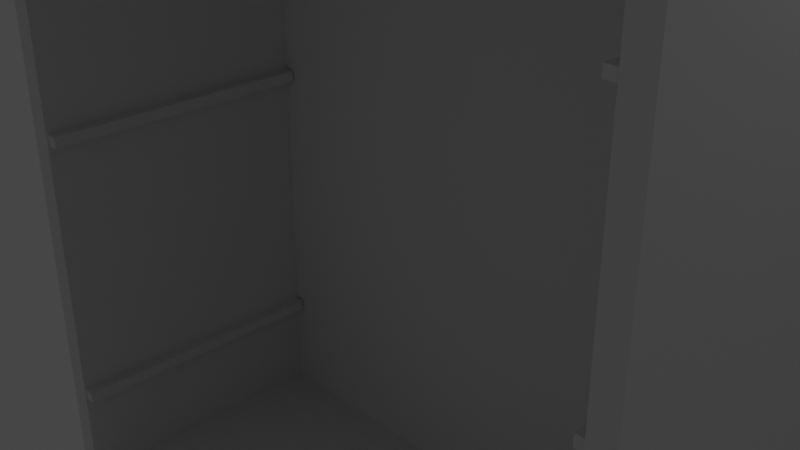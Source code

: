 # Source: emptycabinet.blend  (saved by Blender 2.93.21; exported with 4.5.12 LTS)
import bpy
from mathutils import Matrix  # noqa: F401  (used for matrix-valued properties, if any)

bpy.ops.wm.read_factory_settings(use_empty=True)
scene = bpy.context.scene
scene.name = 'Scene'

# ---- collections
col_collection = bpy.data.collections.new('Collection'); scene.collection.children.link(col_collection)

# ---- materials (node trees are filled in below, after node groups)
mat_material = bpy.data.materials.new('Material')
mat_material.alpha_threshold = 0.0
mat_material.use_transparent_shadow = False
mat_material.line_color = (0.0, 0.0, 0.0, 1.0)

# ---- material node trees
mat_material.use_nodes = True; mat_material.node_tree.nodes.clear()
_N = mat_material.node_tree.nodes; _L = mat_material.node_tree.links
n0 = _N.new('ShaderNodeOutputMaterial'); n0.name = 'Material Output'; n0.location = (300, 300)
n1 = _N.new('ShaderNodeBsdfPrincipled'); n1.name = 'Principled BSDF'; n1.location = (10, 300)
n1.distribution = 'GGX'
n1.subsurface_method = 'BURLEY'
n1.inputs[2].default_value = 0.4
n1.inputs[3].default_value = 1.45
n1.inputs[27].default_value = (0.0, 0.0, 0.0, 1.0)
n1.inputs[28].default_value = 1.0
_L.new(n1.outputs[0], n0.inputs[0])
n0.is_active_output = True

# ---- world
world_world = bpy.data.worlds.new('World'); scene.world = world_world
world_world.use_nodes = True; world_world.node_tree.nodes.clear()
_N = world_world.node_tree.nodes; _L = world_world.node_tree.links
n0 = _N.new('ShaderNodeOutputWorld'); n0.name = 'World Output'; n0.location = (300, 300)
n1 = _N.new('ShaderNodeBackground'); n1.name = 'Background'; n1.location = (10, 300)
n1.inputs[0].default_value = (0.05088, 0.05088, 0.05088, 1.0)
_L.new(n1.outputs[0], n0.inputs[0])
n0.is_active_output = True
world_world.color = (0.05088, 0.05088, 0.05088)
world_world.use_sun_shadow = False
world_world.sun_shadow_jitter_overblur = 0.0

# ---- cameras
cam_camera = bpy.data.cameras.new('Camera')
cam_camera.clip_end = 100.0
cam_camera.ortho_scale = 7.314

# ---- lights
light_light = bpy.data.lights.new('Light', 'POINT')
light_light.transmission_factor = 0.0
light_light.energy = 1000.0
light_light.shadow_soft_size = 0.1
light_light.shadow_maximum_resolution = 0.006
light_light.use_absolute_resolution = True

# ---- meshes
me_cube = bpy.data.meshes.new('Cube')
me_cube.from_pydata([(1.0, 1.0, 1.0), (1.0, 1.0, -1.0), (0.9331, -1.0, 0.9331), (0.9331, -1.0, -0.9331), (-1.0, 1.0, 1.0), (-1.0, 1.0, -1.0), (-0.9331, -1.0, 0.9331), (-0.9331, -1.0, -0.9331), (-1.0, -1.0, -1.0), (-1.0, -1.0, 1.0), (1.0, -1.0, 1.0), (1.0, -1.0, -1.0), (-0.9331, 0.8427, -0.9331), (-0.9331, 0.8427, 0.9331), (0.9331, 0.8427, 0.9331), (0.9331, 0.8427, -0.9331), (1.0, 1.0, 0.6692), (-1.0, -1.0, 0.6692), (1.0, -1.0, 0.6692), (-1.0, 1.0, 0.6692), (-0.9331, -0.9898, 0.6142), (0.9331, -0.9896, 0.6141), (-0.9331, 0.8325, 0.6142), (0.9331, 0.8323, 0.6141), (1.0, 1.0, 0.6247), (1.0, -1.0, 0.6247), (-1.0, 1.0, 0.6247), (0.9331, -0.9896, 0.5933), (0.9331, 0.8323, 0.5933), (-1.0, -1.0, 0.6247), (-0.9331, -0.9898, 0.5931), (-0.9331, 0.8325, 0.5931), (-0.9331, -1.0, 0.5829), (-0.9331, -1.0, 0.6244), (-0.9331, 0.8427, 0.5829), (-0.9331, 0.8427, 0.6244), (0.9331, -1.0, 0.6244), (0.9331, 0.8427, 0.6244), (0.9331, -1.0, 0.5829), (0.9331, 0.8427, 0.5829), (0.9011, -0.9896, 0.6141), (0.9011, 0.8323, 0.6141), (0.9011, -0.9896, 0.5933), (0.9011, 0.8323, 0.5933), (-0.9037, -0.9898, 0.5931), (-0.9037, -0.9898, 0.6142), (-0.9037, 0.8325, 0.5931), (-0.9037, 0.8325, 0.6142), (1.0, 1.0, 0.08304), (1.0, -1.0, 0.08304), (-1.0, 1.0, 0.08304), (0.9331, -0.9862, 0.06365), (0.9331, 0.8289, 0.06365), (-1.0, -1.0, 0.08304), (-0.9331, -0.9873, 0.06477), (-0.9331, 0.83, 0.06477), (1.0, 1.0, 0.02477), (1.0, -1.0, 0.02477), (-1.0, 1.0, 0.02477), (0.9331, -0.9862, 0.03695), (0.9331, 0.8289, 0.03695), (-1.0, -1.0, 0.02477), (-0.9331, -0.9873, 0.03583), (-0.9331, 0.83, 0.03583), (-0.9331, -1.0, 0.02312), (-0.9331, -1.0, 0.07749), (-0.9331, 0.8427, 0.02312), (-0.9331, 0.8427, 0.07749), (0.9331, -1.0, 0.07749), (0.9331, 0.8427, 0.07749), (0.9331, -1.0, 0.02312), (0.9331, 0.8427, 0.02312), (0.9055, -0.9862, 0.06365), (0.9055, 0.8289, 0.06365), (0.9055, -0.9862, 0.03695), (0.9055, 0.8289, 0.03695), (-0.8993, -0.9873, 0.03583), (-0.8993, -0.9873, 0.06477), (-0.8993, 0.83, 0.03583), (-0.8993, 0.83, 0.06477), (1.0, 1.0, -0.4876), (1.0, 1.0, -0.7438), (1.0, 1.0, -1.0), (1.0, -1.0, -0.4876), (1.0, -1.0, -0.7438), (1.0, -1.0, -1.0), (-1.0, 1.0, -0.4876), (-1.0, 1.0, -0.7438), (-1.0, 1.0, -1.0), (0.9331, -1.0, -0.455), (0.9331, -0.9882, -0.6823), (0.9331, -1.0, -0.9331), (0.9331, 0.8427, -0.455), (0.9331, 0.8309, -0.6823), (0.9331, 0.8427, -0.9331), (-1.0, -1.0, -1.0), (-1.0, -1.0, -0.7438), (-1.0, -1.0, -0.4876), (-0.9331, -1.0, -0.9331), (-0.9331, -0.9908, -0.6848), (-0.9331, -1.0, -0.455), (-0.9331, 0.8427, -0.9331), (-0.9331, 0.8335, -0.6848), (-0.9331, 0.8427, -0.455), (1.0, 1.0, -0.6942), (1.0, -1.0, -0.6942), (-1.0, 1.0, -0.6942), (0.9331, -0.9882, -0.6595), (0.9331, 0.8309, -0.6595), (-1.0, -1.0, -0.6942), (-0.9331, -0.9908, -0.657), (-0.9331, 0.8335, -0.657), (-0.9331, -1.0, -0.6941), (-0.9331, 0.8427, -0.6941), (-0.9331, -1.0, -0.6477), (-0.9331, 0.8427, -0.6477), (-0.9004, -0.9908, -0.6848), (-0.9004, 0.8335, -0.6848), (-0.9004, -0.9908, -0.657), (-0.9004, 0.8335, -0.657), (0.9331, -1.0, -0.6477), (0.9331, -1.0, -0.6941), (0.9331, 0.8427, -0.6477), (0.9331, 0.8427, -0.6941), (0.8977, -0.9882, -0.6595), (0.8977, -0.9882, -0.6823), (0.8977, 0.8309, -0.6595), (0.8977, 0.8309, -0.6823)], [], [(0, 4, 9, 10), (2, 6, 13, 14), (17, 9, 4, 19), (5, 1, 11, 8), (16, 0, 10, 18), (19, 4, 0, 16), (33, 6, 9, 17), (91, 3, 11, 85), (6, 2, 10, 9), (3, 7, 8, 11), (37, 14, 13, 35), (98, 7, 12, 101), (7, 3, 15, 12), (36, 2, 14, 37), (23, 28, 43, 41), (6, 33, 35, 13), (39, 37, 35, 34), (2, 36, 18, 10), (32, 33, 17, 29), (26, 19, 16, 24), (24, 16, 18, 25), (29, 17, 19, 26), (53, 29, 26, 50), (48, 24, 25, 49), (50, 26, 24, 48), (65, 32, 29, 53), (69, 39, 34, 67), (68, 38, 39, 69), (22, 20, 45, 47), (36, 38, 25, 18), (30, 20, 33, 32), (22, 31, 34, 35), (20, 22, 35, 33), (31, 30, 32, 34), (23, 21, 36, 37), (21, 27, 38, 36), (28, 23, 37, 39), (27, 28, 39, 38), (42, 40, 41, 43), (21, 23, 41, 40), (28, 27, 42, 43), (27, 21, 40, 42), (45, 44, 46, 47), (20, 30, 44, 45), (30, 31, 46, 44), (31, 22, 47, 46), (51, 52, 73, 72), (71, 69, 67, 66), (64, 65, 53, 61), (58, 50, 48, 56), (56, 48, 49, 57), (61, 53, 50, 58), (32, 65, 67, 34), (38, 68, 49, 25), (97, 61, 58, 86), (80, 56, 57, 83), (86, 58, 56, 80), (100, 64, 61, 97), (92, 71, 66, 103), (89, 70, 71, 92), (55, 54, 77, 79), (68, 70, 57, 49), (62, 54, 65, 64), (55, 63, 66, 67), (54, 55, 67, 65), (63, 62, 64, 66), (52, 51, 68, 69), (51, 59, 70, 68), (60, 52, 69, 71), (59, 60, 71, 70), (74, 72, 73, 75), (60, 59, 74, 75), (59, 51, 72, 74), (52, 60, 75, 73), (77, 76, 78, 79), (54, 62, 76, 77), (62, 63, 78, 76), (63, 55, 79, 78), (3, 91, 94, 15), (91, 121, 123, 94), (120, 89, 92, 122), (15, 94, 101, 12), (94, 123, 113, 101), (122, 92, 103, 115), (7, 98, 95, 8), (98, 112, 96, 95), (114, 100, 97, 109), (5, 88, 82, 1), (88, 87, 81, 82), (106, 86, 80, 104), (1, 82, 85, 11), (82, 81, 84, 85), (104, 80, 83, 105), (8, 95, 88, 5), (95, 96, 87, 88), (109, 97, 86, 106), (64, 100, 103, 66), (102, 111, 119, 117), (112, 98, 101, 113), (70, 89, 83, 57), (120, 121, 84, 105), (121, 91, 85, 84), (89, 120, 105, 83), (100, 114, 115, 103), (96, 109, 106, 87), (81, 104, 105, 84), (87, 106, 104, 81), (112, 114, 109, 96), (123, 122, 115, 113), (108, 93, 127, 126), (102, 99, 112, 113), (99, 110, 114, 112), (111, 102, 113, 115), (110, 111, 115, 114), (118, 116, 117, 119), (99, 102, 117, 116), (111, 110, 118, 119), (110, 99, 116, 118), (107, 90, 121, 120), (93, 108, 122, 123), (90, 93, 123, 121), (108, 107, 120, 122), (125, 124, 126, 127), (93, 90, 125, 127), (90, 107, 124, 125), (107, 108, 126, 124)])
_uv = me_cube.uv_layers.new(name='UVMap')
_uv.uv.foreach_set('vector', [0.625, 0.5, 0.875, 0.5, 0.875, 0.75, 0.625, 0.75, 0.6166, 0.7584, 0.6166, 0.9916, 0.6166, 0.9916, 0.6166, 0.7584, 0.5836, 0.0, 0.625, 0.0, 0.625, 0.25, 0.5836, 0.25, 0.125, 0.5, 0.375, 0.5, 0.375, 0.75, 0.125, 0.75, 0.5836, 0.5, 0.625, 0.5, 0.625, 0.75, 0.5836, 0.75, 0.5836, 0.25, 0.625, 0.25, 0.625, 0.5, 0.5836, 0.5, 0.5781, 0.9916, 0.6166, 0.9916, 0.625, 1.0, 0.5836, 1.0, 0.3834, 0.7584, 0.3834, 0.7584, 0.375, 0.75, 0.375, 0.75, 0.6166, 0.9916, 0.6166, 0.7584, 0.625, 0.75, 0.625, 1.0, 0.3834, 0.7584, 0.3834, 0.9916, 0.375, 1.0, 0.375, 0.75, 0.5781, 0.7584, 0.6166, 0.7584, 0.6166, 0.9916, 0.5781, 0.9916, 0.3834, 0.9916, 0.3834, 0.9916, 0.3834, 0.9916, 0.3834, 0.9916, 0.3834, 0.9916, 0.3834, 0.7584, 0.3834, 0.7584, 0.3834, 0.9916, 0.5781, 0.7584, 0.6166, 0.7584, 0.6166, 0.7584, 0.5781, 0.7584, 0.5768, 0.7584, 0.5742, 0.7584, 0.5742, 0.7584, 0.5768, 0.7584, 0.6166, 0.9916, 0.5781, 0.9916, 0.5781, 0.9916, 0.6166, 0.9916, 0.5729, 0.7584, 0.5781, 0.7584, 0.5781, 0.9916, 0.5729, 0.9916, 0.6166, 0.7584, 0.5781, 0.7584, 0.5836, 0.75, 0.625, 0.75, 0.5729, 0.9916, 0.5781, 0.9916, 0.5836, 1.0, 0.5781, 1.0, 0.5781, 0.25, 0.5836, 0.25, 0.5836, 0.5, 0.5781, 0.5, 0.5781, 0.5, 0.5836, 0.5, 0.5836, 0.75, 0.5781, 0.75, 0.5781, 0.0, 0.5836, 0.0, 0.5836, 0.25, 0.5781, 0.25, 0.5104, 0.0, 0.5781, 0.0, 0.5781, 0.25, 0.5104, 0.25, 0.5104, 0.5, 0.5781, 0.5, 0.5781, 0.75, 0.5104, 0.75, 0.5104, 0.25, 0.5781, 0.25, 0.5781, 0.5, 0.5104, 0.5, 0.5097, 0.9916, 0.5729, 0.9916, 0.5781, 1.0, 0.5104, 1.0, 0.5097, 0.7584, 0.5729, 0.7584, 0.5729, 0.9916, 0.5097, 0.9916, 0.5097, 0.7584, 0.5729, 0.7584, 0.5729, 0.7584, 0.5097, 0.7584, 0.5768, 0.9916, 0.5768, 0.9916, 0.5768, 0.9916, 0.5768, 0.9916, 0.5781, 0.7584, 0.5729, 0.7584, 0.5781, 0.75, 0.5836, 0.75, 0.5741, 0.9916, 0.5768, 0.9916, 0.5781, 0.9916, 0.5729, 0.9916, 0.5768, 0.9916, 0.5741, 0.9916, 0.5729, 0.9916, 0.5781, 0.9916, 0.5768, 0.9916, 0.5768, 0.9916, 0.5781, 0.9916, 0.5781, 0.9916, 0.5741, 0.9916, 0.5741, 0.9916, 0.5729, 0.9916, 0.5729, 0.9916, 0.5768, 0.7584, 0.5768, 0.7584, 0.5781, 0.7584, 0.5781, 0.7584, 0.5768, 0.7584, 0.5742, 0.7584, 0.5729, 0.7584, 0.5781, 0.7584, 0.5742, 0.7584, 0.5768, 0.7584, 0.5781, 0.7584, 0.5729, 0.7584, 0.5742, 0.7584, 0.5742, 0.7584, 0.5729, 0.7584, 0.5729, 0.7584, 0.5742, 0.7584, 0.5768, 0.7584, 0.5768, 0.7584, 0.5742, 0.7584, 0.5768, 0.7584, 0.5768, 0.7584, 0.5768, 0.7584, 0.5768, 0.7584, 0.5742, 0.7584, 0.5742, 0.7584, 0.5742, 0.7584, 0.5742, 0.7584, 0.5742, 0.7584, 0.5768, 0.7584, 0.5768, 0.7584, 0.5742, 0.7584, 0.5768, 0.9916, 0.5741, 0.9916, 0.5741, 0.9916, 0.5768, 0.9916, 0.5768, 0.9916, 0.5741, 0.9916, 0.5741, 0.9916, 0.5768, 0.9916, 0.5741, 0.9916, 0.5741, 0.9916, 0.5741, 0.9916, 0.5741, 0.9916, 0.5741, 0.9916, 0.5768, 0.9916, 0.5768, 0.9916, 0.5741, 0.9916, 0.508, 0.7584, 0.508, 0.7584, 0.508, 0.7584, 0.508, 0.7584, 0.5029, 0.7584, 0.5097, 0.7584, 0.5097, 0.9916, 0.5029, 0.9916, 0.5029, 0.9916, 0.5097, 0.9916, 0.5104, 1.0, 0.5031, 1.0, 0.5031, 0.25, 0.5104, 0.25, 0.5104, 0.5, 0.5031, 0.5, 0.5031, 0.5, 0.5104, 0.5, 0.5104, 0.75, 0.5031, 0.75, 0.5031, 0.0, 0.5104, 0.0, 0.5104, 0.25, 0.5031, 0.25, 0.5729, 0.9916, 0.5097, 0.9916, 0.5097, 0.9916, 0.5729, 0.9916, 0.5729, 0.7584, 0.5097, 0.7584, 0.5104, 0.75, 0.5781, 0.75, 0.439, 0.0, 0.5031, 0.0, 0.5031, 0.25, 0.439, 0.25, 0.439, 0.5, 0.5031, 0.5, 0.5031, 0.75, 0.439, 0.75, 0.439, 0.25, 0.5031, 0.25, 0.5031, 0.5, 0.439, 0.5, 0.4431, 0.9916, 0.5029, 0.9916, 0.5031, 1.0, 0.439, 1.0, 0.4431, 0.7584, 0.5029, 0.7584, 0.5029, 0.9916, 0.4431, 0.9916, 0.4431, 0.7584, 0.5029, 0.7584, 0.5029, 0.7584, 0.4431, 0.7584, 0.5081, 0.9916, 0.5081, 0.9916, 0.5081, 0.9916, 0.5081, 0.9916, 0.5097, 0.7584, 0.5029, 0.7584, 0.5031, 0.75, 0.5104, 0.75, 0.5045, 0.9916, 0.5081, 0.9916, 0.5097, 0.9916, 0.5029, 0.9916, 0.5081, 0.9916, 0.5045, 0.9916, 0.5029, 0.9916, 0.5097, 0.9916, 0.5081, 0.9916, 0.5081, 0.9916, 0.5097, 0.9916, 0.5097, 0.9916, 0.5045, 0.9916, 0.5045, 0.9916, 0.5029, 0.9916, 0.5029, 0.9916, 0.508, 0.7584, 0.508, 0.7584, 0.5097, 0.7584, 0.5097, 0.7584, 0.508, 0.7584, 0.5046, 0.7584, 0.5029, 0.7584, 0.5097, 0.7584, 0.5046, 0.7584, 0.508, 0.7584, 0.5097, 0.7584, 0.5029, 0.7584, 0.5046, 0.7584, 0.5046, 0.7584, 0.5029, 0.7584, 0.5029, 0.7584, 0.5046, 0.7584, 0.508, 0.7584, 0.508, 0.7584, 0.5046, 0.7584, 0.5046, 0.7584, 0.5046, 0.7584, 0.5046, 0.7584, 0.5046, 0.7584, 0.5046, 0.7584, 0.508, 0.7584, 0.508, 0.7584, 0.5046, 0.7584, 0.508, 0.7584, 0.5046, 0.7584, 0.5046, 0.7584, 0.508, 0.7584, 0.5081, 0.9916, 0.5045, 0.9916, 0.5045, 0.9916, 0.5081, 0.9916, 0.5081, 0.9916, 0.5045, 0.9916, 0.5045, 0.9916, 0.5081, 0.9916, 0.5045, 0.9916, 0.5045, 0.9916, 0.5045, 0.9916, 0.5045, 0.9916, 0.5045, 0.9916, 0.5081, 0.9916, 0.5081, 0.9916, 0.5045, 0.9916, 0.3834, 0.7584, 0.3834, 0.7584, 0.3834, 0.7584, 0.3834, 0.7584, 0.3834, 0.7584, 0.4132, 0.7584, 0.4132, 0.7584, 0.3834, 0.7584, 0.419, 0.7584, 0.4431, 0.7584, 0.4431, 0.7584, 0.419, 0.7584, 0.3834, 0.7584, 0.3834, 0.7584, 0.3834, 0.9916, 0.3834, 0.9916, 0.3834, 0.7584, 0.4132, 0.7584, 0.4132, 0.9916, 0.3834, 0.9916, 0.419, 0.7584, 0.4431, 0.7584, 0.4431, 0.9916, 0.419, 0.9916, 0.3834, 0.9916, 0.3834, 0.9916, 0.375, 1.0, 0.375, 1.0, 0.3834, 0.9916, 0.4132, 0.9916, 0.407, 1.0, 0.375, 1.0, 0.419, 0.9916, 0.4431, 0.9916, 0.439, 1.0, 0.4132, 1.0, 0.375, 0.25, 0.375, 0.25, 0.375, 0.5, 0.375, 0.5, 0.375, 0.25, 0.407, 0.25, 0.407, 0.5, 0.375, 0.5, 0.4132, 0.25, 0.439, 0.25, 0.439, 0.5, 0.4132, 0.5, 0.375, 0.5, 0.375, 0.5, 0.375, 0.75, 0.375, 0.75, 0.375, 0.5, 0.407, 0.5, 0.407, 0.75, 0.375, 0.75, 0.4132, 0.5, 0.439, 0.5, 0.439, 0.75, 0.4132, 0.75, 0.375, 0.0, 0.375, 0.0, 0.375, 0.25, 0.375, 0.25, 0.375, 0.0, 0.407, 0.0, 0.407, 0.25, 0.375, 0.25, 0.4132, 0.0, 0.439, 0.0, 0.439, 0.25, 0.4132, 0.25, 0.5029, 0.9916, 0.4431, 0.9916, 0.4431, 0.9916, 0.5029, 0.9916, 0.4144, 0.9916, 0.4179, 0.9916, 0.4179, 0.9916, 0.4144, 0.9916, 0.4132, 0.9916, 0.3834, 0.9916, 0.3834, 0.9916, 0.4132, 0.9916, 0.5029, 0.7584, 0.4431, 0.7584, 0.439, 0.75, 0.5031, 0.75, 0.419, 0.7584, 0.4132, 0.7584, 0.407, 0.75, 0.4132, 0.75, 0.4132, 0.7584, 0.3834, 0.7584, 0.375, 0.75, 0.407, 0.75, 0.4431, 0.7584, 0.419, 0.7584, 0.4132, 0.75, 0.439, 0.75, 0.4431, 0.9916, 0.419, 0.9916, 0.419, 0.9916, 0.4431, 0.9916, 0.407, 0.0, 0.4132, 0.0, 0.4132, 0.25, 0.407, 0.25, 0.407, 0.5, 0.4132, 0.5, 0.4132, 0.75, 0.407, 0.75, 0.407, 0.25, 0.4132, 0.25, 0.4132, 0.5, 0.407, 0.5, 0.4132, 0.9916, 0.419, 0.9916, 0.4132, 1.0, 0.407, 1.0, 0.4132, 0.7584, 0.419, 0.7584, 0.419, 0.9916, 0.4132, 0.9916, 0.4176, 0.7584, 0.4147, 0.7584, 0.4147, 0.7584, 0.4176, 0.7584, 0.4144, 0.9916, 0.4144, 0.9916, 0.4132, 0.9916, 0.4132, 0.9916, 0.4144, 0.9916, 0.4179, 0.9916, 0.419, 0.9916, 0.4132, 0.9916, 0.4179, 0.9916, 0.4144, 0.9916, 0.4132, 0.9916, 0.419, 0.9916, 0.4179, 0.9916, 0.4179, 0.9916, 0.419, 0.9916, 0.419, 0.9916, 0.4179, 0.9916, 0.4144, 0.9916, 0.4144, 0.9916, 0.4179, 0.9916, 0.4144, 0.9916, 0.4144, 0.9916, 0.4144, 0.9916, 0.4144, 0.9916, 0.4179, 0.9916, 0.4179, 0.9916, 0.4179, 0.9916, 0.4179, 0.9916, 0.4179, 0.9916, 0.4144, 0.9916, 0.4144, 0.9916, 0.4179, 0.9916, 0.4176, 0.7584, 0.4147, 0.7584, 0.4132, 0.7584, 0.419, 0.7584, 0.4147, 0.7584, 0.4176, 0.7584, 0.419, 0.7584, 0.4132, 0.7584, 0.4147, 0.7584, 0.4147, 0.7584, 0.4132, 0.7584, 0.4132, 0.7584, 0.4176, 0.7584, 0.4176, 0.7584, 0.419, 0.7584, 0.419, 0.7584, 0.4147, 0.7584, 0.4176, 0.7584, 0.4176, 0.7584, 0.4147, 0.7584, 0.4147, 0.7584, 0.4147, 0.7584, 0.4147, 0.7584, 0.4147, 0.7584, 0.4147, 0.7584, 0.4176, 0.7584, 0.4176, 0.7584, 0.4147, 0.7584, 0.4176, 0.7584, 0.4176, 0.7584, 0.4176, 0.7584, 0.4176, 0.7584])
me_cube.materials.append(mat_material)
me_cube.use_remesh_preserve_volume = False
me_cube.use_remesh_preserve_attributes = False
me_cube.use_mirror_vertex_groups = False
me_cube.update()

# ---- objects
ob_cube = bpy.data.objects.new('Cube', me_cube)
ob_light = bpy.data.objects.new('Light', light_light)
ob_camera = bpy.data.objects.new('Camera', cam_camera)

# ---- transforms, parenting, visibility, modifiers, constraints
ob_cube.location = (0.0, 0.0, 0.0)
ob_cube.scale = (4.074, 1.857, 4.783)
ob_cube.lock_rotations_4d = False
ob_cube.empty_display_type = 'ARROWS'
ob_cube.lineart.crease_threshold = 0.0
ob_light.location = (4.076, 1.005, 5.904)
ob_light.rotation_euler = (0.6503, 0.05522, 1.866)
ob_light.lock_rotations_4d = False
ob_light.empty_display_type = 'ARROWS'
ob_light.color = (0.0, 0.0, 0.0, 0.0)
ob_light.lineart.crease_threshold = 0.0
ob_camera.location = (7.359, -6.926, 4.958)
ob_camera.rotation_euler = (1.109, 0.0, 0.8149)
ob_camera.lock_rotations_4d = False
ob_camera.empty_display_type = 'ARROWS'
ob_camera.color = (0.0, 0.0, 0.0, 0.0)
ob_camera.display_type = 'WIRE'
ob_camera.lineart.crease_threshold = 0.0

# ---- collection membership
col_collection.objects.link(ob_cube)
col_collection.objects.link(ob_light)
col_collection.objects.link(ob_camera)

# ---- scene / render settings (as saved in the file)
scene.camera = ob_camera
scene.frame_start = 1; scene.frame_end = 250; scene.frame_set(1)
scene.render.engine = 'BLENDER_EEVEE_NEXT'
scene.cycles.use_denoising = False
scene.cycles.samples = 128
scene.cycles.sampling_pattern = 'TABULATED_SOBOL'
scene.cycles.use_adaptive_sampling = False
scene.cycles.use_light_tree = False
scene.view_settings.view_transform = 'Filmic'
bpy.context.view_layer.update()
